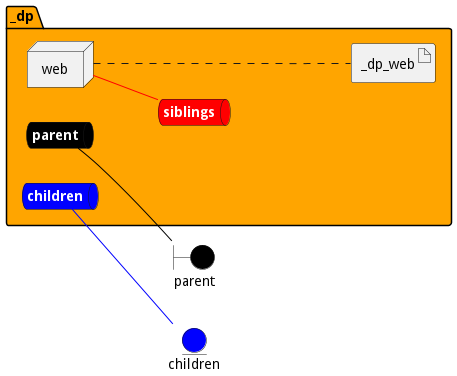

The diagram above was rendered by PlantUML. Its source (embedded in the PNG):
@startuml

left to right direction


boundary parent #black


entity children #blue




package "_dp" #orange {
    queue parentnet #black [
            <b><color:white>parent</color></b>
    ]
    
    parentnet -[#black]- parent
    
    queue childrennet #blue [
            <b><color:white>children</color></b>
    ]
    
    childrennet -[#blue]- children
    
    queue siblingsnet #red [
            <b><color:white>siblings</color></b>
    ]
    

node "web" as webService


        artifact "_dp_web" as _dp_webimage
    
}

webService -[#red]- siblingsnet
webService .... _dp_webimage


@enduml